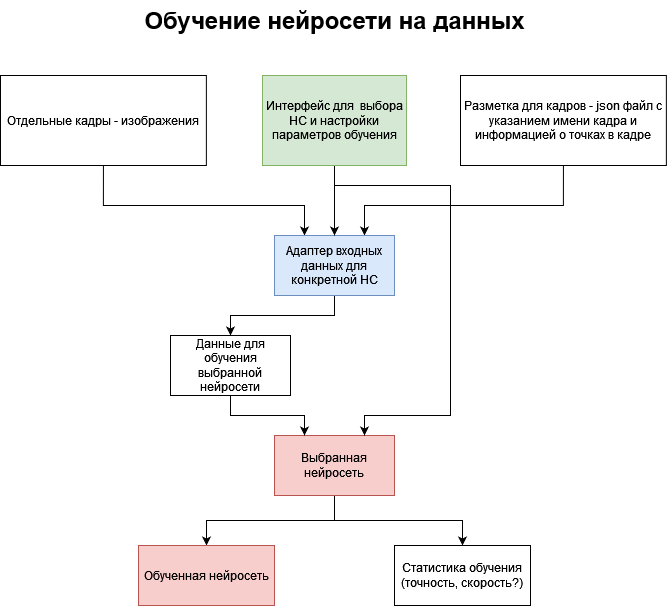

The diagram above was exported from draw.io. Its source (the exported page's mxGraphModel, read from the mxfile embedded in the PNG):
<mxGraphModel dx="1167" dy="629" grid="1" gridSize="10" guides="1" tooltips="1" connect="1" arrows="1" fold="1" page="1" pageScale="1" pageWidth="827" pageHeight="1169" math="0" shadow="0">
  <root>
    <mxCell id="0" />
    <mxCell id="1" parent="0" />
    <mxCell id="uN0KyiDFySKML7BbWjuY-3" value="&lt;font style=&quot;font-size: 24px;&quot;&gt;&lt;b&gt;Обучение нейросети на данных&lt;br&gt;&lt;/b&gt;&lt;/font&gt;" style="text;html=1;align=center;verticalAlign=middle;resizable=0;points=[];autosize=1;strokeColor=none;fillColor=none;" vertex="1" parent="1">
      <mxGeometry x="214" y="25" width="400" height="40" as="geometry" />
    </mxCell>
    <mxCell id="ItuVEdXXF6eaEjfaFED7-5" style="edgeStyle=orthogonalEdgeStyle;rounded=0;orthogonalLoop=1;jettySize=auto;html=1;exitX=0.5;exitY=1;exitDx=0;exitDy=0;entryX=0.25;entryY=0;entryDx=0;entryDy=0;" edge="1" parent="1" source="uN0KyiDFySKML7BbWjuY-4" target="ItuVEdXXF6eaEjfaFED7-4">
      <mxGeometry relative="1" as="geometry">
        <Array as="points">
          <mxPoint x="183" y="230" />
          <mxPoint x="384" y="230" />
        </Array>
      </mxGeometry>
    </mxCell>
    <mxCell id="uN0KyiDFySKML7BbWjuY-4" value="Отдельные кадры - изображения" style="rounded=0;whiteSpace=wrap;html=1;" vertex="1" parent="1">
      <mxGeometry x="80" y="100" width="205.87" height="90" as="geometry" />
    </mxCell>
    <mxCell id="ItuVEdXXF6eaEjfaFED7-6" style="edgeStyle=orthogonalEdgeStyle;rounded=0;orthogonalLoop=1;jettySize=auto;html=1;exitX=0.5;exitY=1;exitDx=0;exitDy=0;entryX=0.75;entryY=0;entryDx=0;entryDy=0;" edge="1" parent="1" source="uN0KyiDFySKML7BbWjuY-10" target="ItuVEdXXF6eaEjfaFED7-4">
      <mxGeometry relative="1" as="geometry">
        <Array as="points">
          <mxPoint x="643" y="230" />
          <mxPoint x="444" y="230" />
        </Array>
      </mxGeometry>
    </mxCell>
    <mxCell id="uN0KyiDFySKML7BbWjuY-10" value="Разметка для кадров - json файл с указанием имени кадра и информацией о точках в кадре" style="rounded=0;whiteSpace=wrap;html=1;" vertex="1" parent="1">
      <mxGeometry x="540" y="100" width="205.87" height="90" as="geometry" />
    </mxCell>
    <mxCell id="ItuVEdXXF6eaEjfaFED7-16" style="edgeStyle=orthogonalEdgeStyle;rounded=0;orthogonalLoop=1;jettySize=auto;html=1;exitX=0.5;exitY=1;exitDx=0;exitDy=0;entryX=0.5;entryY=0;entryDx=0;entryDy=0;" edge="1" parent="1" source="ItuVEdXXF6eaEjfaFED7-2" target="ItuVEdXXF6eaEjfaFED7-3">
      <mxGeometry relative="1" as="geometry" />
    </mxCell>
    <mxCell id="CI-im-0sI_XGB1WoWKUq-2" style="edgeStyle=orthogonalEdgeStyle;rounded=0;orthogonalLoop=1;jettySize=auto;html=1;exitX=0.5;exitY=1;exitDx=0;exitDy=0;entryX=0.5;entryY=0;entryDx=0;entryDy=0;" edge="1" parent="1" source="ItuVEdXXF6eaEjfaFED7-2" target="CI-im-0sI_XGB1WoWKUq-1">
      <mxGeometry relative="1" as="geometry" />
    </mxCell>
    <mxCell id="ItuVEdXXF6eaEjfaFED7-2" value="Выбранная нейросеть" style="rounded=0;whiteSpace=wrap;html=1;fillColor=#f8cecc;strokeColor=#b85450;" vertex="1" parent="1">
      <mxGeometry x="354" y="460" width="120" height="60" as="geometry" />
    </mxCell>
    <mxCell id="ItuVEdXXF6eaEjfaFED7-3" value="Обученная нейросеть" style="rounded=0;whiteSpace=wrap;html=1;fillColor=#f8cecc;strokeColor=#b85450;" vertex="1" parent="1">
      <mxGeometry x="218" y="570" width="136" height="60" as="geometry" />
    </mxCell>
    <mxCell id="ItuVEdXXF6eaEjfaFED7-9" style="edgeStyle=orthogonalEdgeStyle;rounded=0;orthogonalLoop=1;jettySize=auto;html=1;exitX=0.5;exitY=1;exitDx=0;exitDy=0;entryX=0.5;entryY=0;entryDx=0;entryDy=0;" edge="1" parent="1" source="ItuVEdXXF6eaEjfaFED7-4" target="ItuVEdXXF6eaEjfaFED7-8">
      <mxGeometry relative="1" as="geometry">
        <Array as="points">
          <mxPoint x="414" y="340" />
          <mxPoint x="310" y="340" />
        </Array>
      </mxGeometry>
    </mxCell>
    <mxCell id="ItuVEdXXF6eaEjfaFED7-4" value="Адаптер входных данных для конкретной НС" style="rounded=0;whiteSpace=wrap;html=1;fillColor=#dae8fc;strokeColor=#6c8ebf;" vertex="1" parent="1">
      <mxGeometry x="354" y="260" width="120" height="60" as="geometry" />
    </mxCell>
    <mxCell id="ItuVEdXXF6eaEjfaFED7-15" style="edgeStyle=orthogonalEdgeStyle;rounded=0;orthogonalLoop=1;jettySize=auto;html=1;exitX=0.5;exitY=1;exitDx=0;exitDy=0;entryX=0.25;entryY=0;entryDx=0;entryDy=0;" edge="1" parent="1" source="ItuVEdXXF6eaEjfaFED7-8" target="ItuVEdXXF6eaEjfaFED7-2">
      <mxGeometry relative="1" as="geometry" />
    </mxCell>
    <mxCell id="ItuVEdXXF6eaEjfaFED7-8" value="Данные для обучения выбранной нейросети" style="rounded=0;whiteSpace=wrap;html=1;" vertex="1" parent="1">
      <mxGeometry x="250" y="360" width="120" height="60" as="geometry" />
    </mxCell>
    <mxCell id="ItuVEdXXF6eaEjfaFED7-12" style="edgeStyle=orthogonalEdgeStyle;rounded=0;orthogonalLoop=1;jettySize=auto;html=1;exitX=0.5;exitY=1;exitDx=0;exitDy=0;entryX=0.5;entryY=0;entryDx=0;entryDy=0;" edge="1" parent="1" source="ItuVEdXXF6eaEjfaFED7-11" target="ItuVEdXXF6eaEjfaFED7-4">
      <mxGeometry relative="1" as="geometry" />
    </mxCell>
    <mxCell id="ItuVEdXXF6eaEjfaFED7-14" style="edgeStyle=orthogonalEdgeStyle;rounded=0;orthogonalLoop=1;jettySize=auto;html=1;exitX=0.5;exitY=1;exitDx=0;exitDy=0;entryX=0.75;entryY=0;entryDx=0;entryDy=0;" edge="1" parent="1" source="ItuVEdXXF6eaEjfaFED7-11" target="ItuVEdXXF6eaEjfaFED7-2">
      <mxGeometry relative="1" as="geometry">
        <mxPoint x="580" y="410" as="targetPoint" />
        <Array as="points">
          <mxPoint x="414" y="210" />
          <mxPoint x="530" y="210" />
          <mxPoint x="530" y="440" />
          <mxPoint x="444" y="440" />
        </Array>
      </mxGeometry>
    </mxCell>
    <mxCell id="ItuVEdXXF6eaEjfaFED7-11" value="Интерфейс для&amp;nbsp; выбора НС и настройки параметров обучения" style="rounded=0;whiteSpace=wrap;html=1;fillColor=#d5e8d4;strokeColor=#82b366;" vertex="1" parent="1">
      <mxGeometry x="342" y="100" width="144" height="90" as="geometry" />
    </mxCell>
    <mxCell id="CI-im-0sI_XGB1WoWKUq-1" value="Статистика обучения (точность, скорость?)" style="rounded=0;whiteSpace=wrap;html=1;" vertex="1" parent="1">
      <mxGeometry x="474" y="570" width="136" height="60" as="geometry" />
    </mxCell>
  </root>
</mxGraphModel>